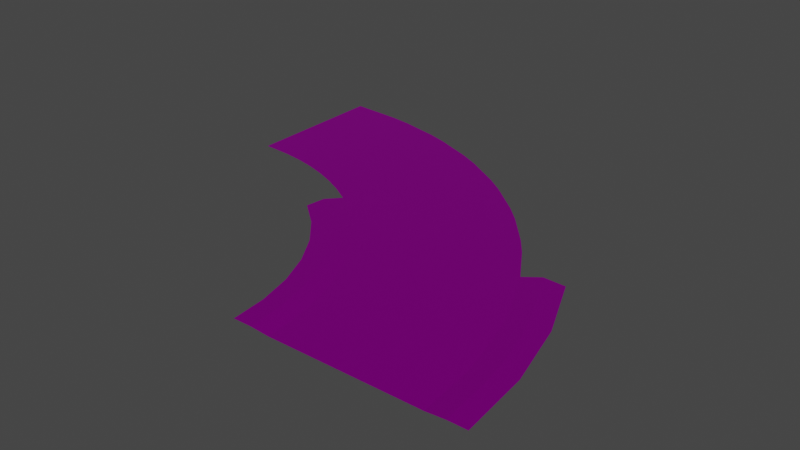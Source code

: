 # Source: untitled1.blend  (saved by Blender 2.82.7; exported with 4.5.12 LTS)
import bpy
from mathutils import Matrix  # noqa: F401  (used for matrix-valued properties, if any)

bpy.ops.wm.read_factory_settings(use_empty=True)
scene = bpy.context.scene
scene.name = 'Scene'

# ---- collections
col_collection = bpy.data.collections.new('Collection'); scene.collection.children.link(col_collection)

# ---- images (referenced by path relative to the original .blend; pixels are not part of the script)
import os
ASSET_DIR = os.environ.get("B2B_ASSET_DIR", "")  # directory of the original .blend (textures are referenced by path, not embedded)
HERE = os.path.dirname(os.path.abspath(__file__))  # packed textures are extracted next to this script under _unpacked/

def load_image(name, relpath, width, height, colorspace="sRGB"):
    """Load a texture the original file referenced (path relative to the .blend, or extracted next to this script)."""
    p = next((c for c in (os.path.join(HERE, relpath), os.path.join(ASSET_DIR, relpath)) if relpath and os.path.exists(c)), "")
    if p:
        img = bpy.data.images.load(p, check_existing=True)
        img.name = name
    else:  # same state as the original file: an image datablock whose file is absent (Cycles renders it pink)
        img = bpy.data.images.new(name, width, height)
        img.source = "FILE"
        img.filepath = "//" + (relpath or name)
    img.colorspace_settings.name = colorspace
    return img
img_track_corner_90d_type_01_30x30m_free_obs__2__trek_material_free = load_image('Track_Corner_90d_type_01_30x30m_free_obs (2)_Trek_Material_free', 'Track_Texture_free.png', 1024, 1024, 'sRGB')

# ---- materials (node trees are filled in below, after node groups)
mat_track_corner_90d_type_01_30x30m_free_obs__2__trek_material_free = bpy.data.materials.new('Track_Corner_90d_type_01_30x30m_free_obs (2)_Trek_Material_free')
mat_track_corner_90d_type_01_30x30m_free_obs__2__trek_material_free.use_transparent_shadow = False
mat_track_corner_90d_type_01_30x30m_free_obs__2__trek_material_free.diffuse_color = (1.0, 1.0, 1.0, 1.0)
mat_track_corner_90d_type_01_30x30m_free_obs__2__trek_material_free.roughness = 0.5528
mat_track_corner_90d_type_01_30x30m_free_obs__2__trek_material_free.specular_intensity = 1.0
mat_track_corner_90d_type_01_30x30m_free_obs__2__trek_material_free.metallic = 1.0

# ---- material node trees
mat_track_corner_90d_type_01_30x30m_free_obs__2__trek_material_free.use_nodes = True; mat_track_corner_90d_type_01_30x30m_free_obs__2__trek_material_free.node_tree.nodes.clear()
_N = mat_track_corner_90d_type_01_30x30m_free_obs__2__trek_material_free.node_tree.nodes; _L = mat_track_corner_90d_type_01_30x30m_free_obs__2__trek_material_free.node_tree.links
n0 = _N.new('ShaderNodeOutputMaterial'); n0.name = 'Material Output'; n0.location = (300, 300)
n1 = _N.new('ShaderNodeBsdfPrincipled'); n1.name = 'Principled BSDF'; n1.location = (10, 300)
n1.distribution = 'GGX'
n1.subsurface_method = 'BURLEY'
n1.inputs[1].default_value = 1.0
n1.inputs[2].default_value = 0.5528
n1.inputs[3].default_value = 1.45
n1.inputs[13].default_value = 1.0
n1.inputs[27].default_value = (0.0, 0.0, 0.0, 1.0)
n1.inputs[28].default_value = 1.0
n2 = _N.new('ShaderNodeNormalMap'); n2.name = 'Normal Map'; n2.location = (-300, -300)
n2.label = 'Normal/Map'
n3 = _N.new('ShaderNodeTexImage'); n3.name = 'Image Texture'; n3.location = (-300, 600)
n3.image = img_track_corner_90d_type_01_30x30m_free_obs__2__trek_material_free
_L.new(n1.outputs[0], n0.inputs[0])
_L.new(n2.outputs[0], n1.inputs[5])
_L.new(n3.outputs[0], n1.inputs[0])
n0.is_active_output = True

# ---- world
world_world = bpy.data.worlds.new('World'); scene.world = world_world
world_world.use_nodes = True; world_world.node_tree.nodes.clear()
_N = world_world.node_tree.nodes; _L = world_world.node_tree.links
n0 = _N.new('ShaderNodeOutputWorld'); n0.name = 'World Output'; n0.location = (300, 300)
n1 = _N.new('ShaderNodeBackground'); n1.name = 'Background'; n1.location = (10, 300)
n1.inputs[0].default_value = (0.05088, 0.05088, 0.05088, 1.0)
_L.new(n1.outputs[0], n0.inputs[0])
n0.is_active_output = True
world_world.color = (0.05088, 0.05088, 0.05088)
world_world.use_sun_shadow = False
world_world.sun_shadow_jitter_overblur = 0.0

# ---- meshes
me_mesh = bpy.data.meshes.new('Mesh')
me_mesh.from_pydata([(4.788, 0.1, -2.092), (5.816, 0.1, -1.344), (5.123, 0.0, -0.3076), (4.016, 0.0, -1.112), (-1.426, 0.1, -14.82), (-1.376, 0.1, -14.19), (-2.622, 0.0, -14.14), (-2.676, 0.0, -14.82), (12.77, 0.0, 2.514), (11.42, 0.0, 2.3), (0.6783, 0.1, -6.903), (-0.4098, 0.0, -6.294), (-1.031, 0.0, -7.514), (0.1013, 0.1, -8.036), (14.14, 0.0, 2.622), (12.77, 0.0, 2.514), (0.1013, 0.1, -8.036), (-1.031, 0.0, -7.514), (-1.557, 0.0, -8.782), (-0.3866, 0.1, -9.214), (6.294, 0.0, 0.4098), (5.123, 0.0, -0.3076), (5.816, 0.1, -1.344), (1.345, 0.1, -5.816), (2.092, 0.1, -4.788), (1.112, 0.0, -4.016), (0.3076, 0.0, -5.123), (0.6783, 0.1, -6.903), (1.345, 0.1, -5.816), (0.3076, 0.0, -5.123), (-0.4098, 0.0, -6.294), (-0.7794, 0.1, -10.42), (-0.3866, 0.1, -9.214), (-1.557, 0.0, -8.782), (-1.98, 0.0, -10.08), (12.06, 0.0, 2.658), (14.82, 0.0, 2.876), (14.82, 0.0, 3.076), (12.02, 0.0, 2.856), (9.355, 0.0, 2.01), (9.293, 0.0, 2.2), (6.698, 0.0, 1.125), (6.788, 0.0, 0.9467), (4.303, 0.0, -0.3427), (4.42, 0.0, -0.5045), (2.308, 0.0, -2.308), (2.167, 0.0, -2.167), (0.3427, 0.0, -4.303), (0.5045, 0.0, -4.42), (-1.125, 0.0, -6.698), (-0.9467, 0.0, -6.788), (-2.2, 0.0, -9.293), (-2.01, 0.0, -9.355), (-2.856, 0.0, -12.02), (-2.658, 0.0, -12.06), (-3.076, 0.0, -14.82), (-2.876, 0.0, -14.82), (12.02, 0.0, 2.856), (14.82, 0.0, 3.076), (14.82, 0.0, 12.28), (10.58, 0.0, 11.94), (9.293, 0.0, 2.2), (6.45, 0.0, 10.95), (2.521, 0.0, 9.322), (6.698, 0.0, 1.125), (4.303, 0.0, -0.3427), (-1.105, 0.0, 7.1), (2.167, 0.0, -2.167), (-4.338, 0.0, 4.338), (0.3427, 0.0, -4.303), (-7.1, 0.0, 1.105), (-1.125, 0.0, -6.698), (-9.322, 0.0, -2.521), (-2.2, 0.0, -9.293), (-10.95, 0.0, -6.45), (-11.94, 0.0, -10.58), (-2.856, 0.0, -12.02), (-12.28, 0.0, -14.82), (-3.076, 0.0, -14.82), (10.58, 0.0, 11.94), (14.82, 0.0, 12.28), (14.82, 0.0, 12.48), (10.55, 0.0, 12.14), (6.45, 0.0, 10.95), (6.388, 0.0, 11.14), (2.521, 0.0, 9.322), (2.43, 0.0, 9.5), (-1.222, 0.0, 7.262), (-1.105, 0.0, 7.1), (-4.48, 0.0, 4.48), (-4.338, 0.0, 4.338), (-7.262, 0.0, 1.222), (-7.1, 0.0, 1.105), (-9.322, 0.0, -2.521), (-9.5, 0.0, -2.43), (-11.14, 0.0, -6.388), (-10.95, 0.0, -6.45), (-12.14, 0.0, -10.55), (-11.94, 0.0, -10.58), (-12.48, 0.0, -14.82), (-12.28, 0.0, -14.82), (-1.887, 0.0, 6.957), (-2.981, 0.0, 6.023), (-9.954, 0.0, -3.004), (-11.08, 0.1, -2.467), (-11.66, 0.1, -3.856), (-10.5, 0.0, -4.333), (-12.17, 0.0, -9.823), (-13.4, 0.1, -9.595), (-13.63, 0.1, -11.08), (-12.39, 0.0, -11.24), (9.823, 0.0, 12.17), (8.424, 0.0, 11.83), (-12.39, 0.0, -11.24), (-13.63, 0.1, -11.08), (-13.75, 0.1, -12.58), (-12.51, 0.0, -12.67), (-12.68, 0.0, -14.82), (-12.62, 0.0, -14.11), (-13.87, 0.1, -14.07), (-13.93, 0.1, -14.82), (2.92, 0.1, -3.818), (2.004, 0.0, -2.972), (1.112, 0.0, -4.016), (2.092, 0.1, -4.788), (3.818, 0.1, -2.92), (4.788, 0.1, -2.092), (4.016, 0.0, -1.112), (2.972, 0.0, -2.004), (7.514, 0.0, 1.031), (6.294, 0.0, 0.4098), (8.782, 0.0, 1.557), (7.514, 0.0, 1.031), (-0.7794, 0.1, -10.42), (-1.98, 0.0, -10.08), (-2.3, 0.0, -11.42), (-1.077, 0.1, -11.66), (14.82, 0.0, 2.676), (14.14, 0.0, 2.622), (11.42, 0.0, 2.3), (10.08, 0.0, 1.98), (-1.376, 0.1, -14.19), (-1.276, 0.1, -12.92), (-2.514, 0.0, -12.77), (-2.622, 0.0, -14.14), (2.92, 0.1, -3.818), (3.818, 0.1, -2.92), (2.972, 0.0, -2.004), (2.004, 0.0, -2.972), (10.08, 0.0, 1.98), (8.782, 0.0, 1.557), (-12.62, 0.0, -14.11), (-12.51, 0.0, -12.67), (-13.75, 0.1, -12.58), (-13.87, 0.1, -14.07), (-11.5, 0.0, -7.025), (-12.69, 0.1, -6.671), (-13.05, 0.1, -8.133), (-11.83, 0.0, -8.424), (7.025, 0.0, 11.5), (8.424, 0.0, 11.83), (14.11, 0.0, 12.62), (12.67, 0.0, 12.51), (-12.17, 0.0, -9.823), (-11.83, 0.0, -8.424), (-13.05, 0.1, -8.133), (-13.4, 0.1, -9.595), (-11.05, 0.0, -5.662), (-10.5, 0.0, -4.333), (-11.66, 0.1, -3.856), (-12.23, 0.1, -5.245), (14.82, 0.0, 12.68), (14.11, 0.0, 12.62), (11.24, 0.0, 12.39), (12.67, 0.0, 12.51), (5.662, 0.0, 11.05), (4.333, 0.0, 10.5), (-7.8, 0.0, 0.7268), (-8.551, 0.0, -0.4997), (-1.276, 0.1, -12.92), (-1.077, 0.1, -11.66), (-2.3, 0.0, -11.42), (-2.514, 0.0, -12.77), (-9.303, 0.0, -1.726), (-8.551, 0.0, -0.4997), (-10.4, 0.1, -1.131), (-12.69, 0.1, -6.671), (-11.5, 0.0, -7.025), (-11.05, 0.0, -5.662), (-12.23, 0.1, -5.245), (9.823, 0.0, 12.17), (11.24, 0.0, 12.39), (1.726, 0.0, 9.303), (3.004, 0.0, 9.954), (1.726, 0.0, 9.303), (0.4997, 0.0, 8.551), (3.004, 0.0, 9.954), (4.333, 0.0, 10.5), (-0.7268, 0.0, 7.8), (0.4997, 0.0, 8.551), (-1.887, 0.0, 6.957), (-0.7268, 0.0, 7.8), (-4.074, 0.0, 5.088), (-5.088, 0.0, 4.074), (-4.074, 0.0, 5.088), (-2.981, 0.0, 6.023), (-5.088, 0.0, 4.074), (-6.023, 0.0, 2.981), (-7.8, 0.0, 0.7268), (-6.957, 0.0, 1.887), (-6.957, 0.0, 1.887), (-6.023, 0.0, 2.981), (-9.954, 0.0, -3.004), (-9.303, 0.0, -1.726), (-10.4, 0.1, -1.131), (-11.08, 0.1, -2.467), (5.662, 0.0, 11.05), (7.025, 0.0, 11.5), (6.007, 0.1, -2.689), (5.816, 0.1, -1.344), (4.788, 0.1, -2.092), (4.218, 0.1, -4.218), (3.818, 0.1, -2.92), (2.92, 0.1, -3.818), (2.689, 0.1, -6.007), (2.092, 0.1, -4.788), (1.345, 0.1, -5.816), (1.459, 0.1, -8.014), (0.6783, 0.1, -6.903), (0.1013, 0.1, -8.036), (0.5583, 0.1, -10.19), (-0.3866, 0.1, -9.214), (-0.7794, 0.1, -10.42), (-1.077, 0.1, -11.66), (0.00878, 0.1, -12.48), (-1.276, 0.1, -12.92), (-0.1759, 0.1, -14.82), (-1.376, 0.1, -14.19), (-1.426, 0.1, -14.82), (14.82, 0.0, 2.876), (14.14, 0.0, 2.622), (14.82, 0.0, 2.676), (12.77, 0.0, 2.514), (12.06, 0.0, 2.658), (11.42, 0.0, 2.3), (10.08, 0.0, 1.98), (9.355, 0.0, 2.01), (8.782, 0.0, 1.557), (7.514, 0.0, 1.031), (6.788, 0.0, 0.9467), (6.294, 0.0, 0.4098), (4.42, 0.0, -0.5045), (5.123, 0.0, -0.3076), (4.016, 0.0, -1.112), (2.308, 0.0, -2.308), (2.972, 0.0, -2.004), (2.004, 0.0, -2.972), (1.112, 0.0, -4.016), (0.5045, 0.0, -4.42), (0.3076, 0.0, -5.123), (-0.9467, 0.0, -6.788), (-0.4098, 0.0, -6.294), (-1.031, 0.0, -7.514), (-1.557, 0.0, -8.782), (-2.01, 0.0, -9.355), (-1.98, 0.0, -10.08), (-2.658, 0.0, -12.06), (-2.3, 0.0, -11.42), (-2.514, 0.0, -12.77), (-2.622, 0.0, -14.14), (-2.876, 0.0, -14.82), (-2.676, 0.0, -14.82), (-12.48, 0.0, -14.82), (-12.62, 0.0, -14.11), (-12.68, 0.0, -14.82), (-12.51, 0.0, -12.67), (-12.14, 0.0, -10.55), (-12.39, 0.0, -11.24), (-12.17, 0.0, -9.823), (-11.83, 0.0, -8.424), (-11.14, 0.0, -6.388), (-11.5, 0.0, -7.025), (-11.05, 0.0, -5.662), (-10.5, 0.0, -4.333), (-9.5, 0.0, -2.43), (-9.954, 0.0, -3.004), (-9.303, 0.0, -1.726), (-8.551, 0.0, -0.4997), (-7.262, 0.0, 1.222), (-7.8, 0.0, 0.7268), (-6.957, 0.0, 1.887), (-6.023, 0.0, 2.981), (-4.48, 0.0, 4.48), (-5.088, 0.0, 4.074), (-4.074, 0.0, 5.088), (-2.981, 0.0, 6.023), (-1.222, 0.0, 7.262), (-1.887, 0.0, 6.957), (-0.7268, 0.0, 7.8), (0.4997, 0.0, 8.551), (2.43, 0.0, 9.5), (1.726, 0.0, 9.303), (3.004, 0.0, 9.954), (4.333, 0.0, 10.5), (6.388, 0.0, 11.14), (5.662, 0.0, 11.05), (7.025, 0.0, 11.5), (8.424, 0.0, 11.83), (10.55, 0.0, 12.14), (9.823, 0.0, 12.17), (11.24, 0.0, 12.39), (12.67, 0.0, 12.51), (14.82, 0.0, 12.48), (14.11, 0.0, 12.62), (14.82, 0.0, 12.68), (-13.87, 0.1, -14.07), (-15.18, 0.1, -14.82), (-13.93, 0.1, -14.82), (-13.75, 0.1, -12.58), (-14.81, 0.1, -10.13), (-13.63, 0.1, -11.08), (-13.4, 0.1, -9.595), (-13.05, 0.1, -8.133), (-13.71, 0.1, -5.554), (-12.69, 0.1, -6.671), (-12.23, 0.1, -5.245), (-11.66, 0.1, -3.856), (-11.91, 0.1, -1.204), (-11.08, 0.1, -2.467), (-10.4, 0.1, -1.131)], [(8, 9), (14, 15), (20, 21), (21, 22), (101, 102), (111, 112), (129, 130), (131, 132), (137, 138), (139, 140), (149, 150), (159, 160), (161, 162), (171, 172), (173, 174), (175, 176), (177, 178), (183, 184), (183, 185), (190, 191), (192, 193), (194, 195), (196, 197), (198, 199), (200, 201), (202, 203), (204, 205), (206, 207), (208, 209), (210, 211), (216, 217)], [(0, 2, 1), (0, 3, 2), (4, 6, 5), (4, 7, 6), (10, 12, 11), (10, 13, 12), (16, 18, 17), (16, 19, 18), (23, 25, 24), (23, 26, 25), (27, 29, 28), (27, 30, 29), (31, 33, 32), (31, 34, 33), (35, 37, 36), (35, 38, 37), (39, 38, 35), (39, 40, 38), (39, 41, 40), (39, 42, 41), (42, 43, 41), (42, 44, 43), (45, 43, 44), (45, 46, 43), (45, 47, 46), (45, 48, 47), (48, 49, 47), (48, 50, 49), (50, 51, 49), (50, 52, 51), (52, 53, 51), (52, 54, 53), (54, 55, 53), (54, 56, 55), (57, 59, 58), (57, 60, 59), (61, 60, 57), (61, 62, 60), (61, 63, 62), (61, 64, 63), (65, 63, 64), (65, 66, 63), (67, 66, 65), (67, 68, 66), (69, 68, 67), (69, 70, 68), (71, 70, 69), (71, 72, 70), (73, 72, 71), (73, 74, 72), (73, 75, 74), (73, 76, 75), (76, 77, 75), (76, 78, 77), (79, 81, 80), (79, 82, 81), (83, 82, 79), (83, 84, 82), (85, 84, 83), (85, 86, 84), (85, 87, 86), (85, 88, 87), (88, 89, 87), (88, 90, 89), (90, 91, 89), (90, 92, 91), (93, 91, 92), (93, 94, 91), (93, 95, 94), (93, 96, 95), (96, 97, 95), (96, 98, 97), (98, 99, 97), (98, 100, 99), (103, 105, 104), (103, 106, 105), (107, 109, 108), (107, 110, 109), (113, 115, 114), (113, 116, 115), (117, 119, 118), (117, 120, 119), (121, 123, 122), (121, 124, 123), (125, 127, 126), (125, 128, 127), (133, 135, 134), (133, 136, 135), (141, 143, 142), (141, 144, 143), (145, 147, 146), (145, 148, 147), (151, 153, 152), (151, 154, 153), (155, 157, 156), (155, 158, 157), (163, 165, 164), (163, 166, 165), (167, 169, 168), (167, 170, 169), (179, 181, 180), (179, 182, 181), (186, 188, 187), (186, 189, 188), (212, 214, 213), (212, 215, 214), (219, 218, 220), (221, 220, 218), (221, 222, 220), (222, 221, 223), (224, 223, 221), (224, 225, 223), (225, 224, 226), (227, 226, 224), (227, 228, 226), (228, 227, 229), (230, 229, 227), (230, 231, 229), (231, 230, 232), (230, 233, 232), (230, 234, 233), (233, 234, 235), (235, 234, 236), (236, 237, 235), (236, 238, 237), (239, 241, 240), (240, 242, 239), (242, 243, 239), (242, 244, 243), (245, 243, 244), (245, 246, 243), (245, 247, 246), (248, 246, 247), (248, 249, 246), (248, 250, 249), (250, 251, 249), (250, 252, 251), (252, 253, 251), (253, 254, 251), (253, 255, 254), (255, 256, 254), (257, 254, 256), (257, 258, 254), (257, 259, 258), (259, 260, 258), (259, 261, 260), (261, 262, 260), (263, 260, 262), (263, 264, 260), (263, 265, 264), (265, 266, 264), (265, 267, 266), (267, 268, 266), (266, 268, 269), (269, 270, 266), (269, 271, 270), (272, 274, 273), (272, 273, 275), (276, 272, 275), (277, 276, 275), (278, 276, 277), (276, 278, 279), (280, 276, 279), (281, 280, 279), (280, 281, 282), (280, 282, 283), (284, 280, 283), (285, 284, 283), (284, 285, 286), (284, 286, 287), (288, 284, 287), (289, 288, 287), (288, 289, 290), (288, 290, 291), (292, 288, 291), (293, 292, 291), (292, 293, 294), (292, 294, 295), (296, 292, 295), (297, 296, 295), (296, 297, 298), (296, 298, 299), (300, 296, 299), (301, 300, 299), (300, 301, 302), (300, 302, 303), (304, 300, 303), (305, 304, 303), (304, 305, 306), (304, 306, 307), (308, 304, 307), (309, 308, 307), (308, 309, 310), (308, 310, 311), (312, 308, 311), (311, 313, 312), (314, 312, 313), (315, 317, 316), (318, 315, 316), (319, 318, 316), (319, 320, 318), (321, 320, 319), (322, 321, 319), (322, 319, 323), (323, 324, 322), (323, 325, 324), (326, 325, 323), (326, 323, 327), (327, 328, 326), (327, 329, 328)])
me_mesh.polygons.foreach_set('use_smooth', [True] * 210)
_uv = me_mesh.uv_layers.new(name='map1')
_uv.uv.foreach_set('vector', [0.191, 0.9297, 0.191, 0.9297, 0.191, 0.9297, 0.191, 0.9297, 0.191, 0.9297, 0.191, 0.9297, 0.191, 0.9297, 0.191, 0.9297, 0.191, 0.9297, 0.191, 0.9297, 0.191, 0.9297, 0.191, 0.9297, 0.191, 0.9297, 0.191, 0.9297, 0.191, 0.9297, 0.191, 0.9297, 0.191, 0.9297, 0.191, 0.9297, 0.6837, 0.4388, 0.6837, 0.4388, 0.6837, 0.4388, 0.6837, 0.4388, 0.6837, 0.4388, 0.6837, 0.4388, 0.191, 0.9297, 0.191, 0.9297, 0.191, 0.9297, 0.191, 0.9297, 0.191, 0.9297, 0.191, 0.9297, 0.6837, 0.4388, 0.6837, 0.4388, 0.6837, 0.4388, 0.6837, 0.4388, 0.6837, 0.4388, 0.6837, 0.4388, 0.191, 0.9297, 0.191, 0.9297, 0.191, 0.9297, 0.191, 0.9297, 0.191, 0.9297, 0.191, 0.9297, 0.191, 0.9297, 0.191, 0.9297, 0.191, 0.9297, 0.191, 0.9297, 0.191, 0.9297, 0.191, 0.9297, 0.191, 0.9297, 0.191, 0.9297, 0.191, 0.9297, 0.191, 0.9297, 0.191, 0.9297, 0.191, 0.9297, 0.191, 0.9297, 0.191, 0.9297, 0.191, 0.9297, 0.191, 0.9297, 0.191, 0.9297, 0.191, 0.9297, 0.191, 0.9297, 0.191, 0.9297, 0.191, 0.9297, 0.191, 0.9297, 0.191, 0.9297, 0.191, 0.9297, 0.191, 0.9297, 0.191, 0.9297, 0.191, 0.9297, 0.191, 0.9297, 0.191, 0.9297, 0.191, 0.9297, 0.191, 0.9297, 0.191, 0.9297, 0.191, 0.9297, 0.191, 0.9297, 0.191, 0.9297, 0.191, 0.9297, 0.191, 0.9297, 0.191, 0.9297, 0.191, 0.9297, 0.191, 0.9297, 0.191, 0.9297, 0.191, 0.9297, 0.191, 0.9297, 0.191, 0.9297, 0.191, 0.9297, 0.191, 0.9297, 0.191, 0.9297, 0.191, 0.9297, 0.191, 0.9297, 0.191, 0.9297, 0.191, 0.9297, 0.191, 0.9297, 0.191, 0.9297, 0.191, 0.9297, 0.191, 0.9297, 0.191, 0.9297, 0.191, 0.9297, 0.191, 0.9297, 0.191, 0.9297, 0.191, 0.9297, 0.815, 0.9351, 0.815, 0.9351, 0.815, 0.9351, 0.815, 0.9351, 0.815, 0.9351, 0.815, 0.9351, 0.815, 0.9351, 0.815, 0.9351, 0.815, 0.9351, 0.815, 0.9351, 0.815, 0.9351, 0.815, 0.9351, 0.815, 0.9351, 0.815, 0.9351, 0.815, 0.9351, 0.815, 0.9351, 0.815, 0.9351, 0.815, 0.9351, 0.815, 0.9351, 0.815, 0.9351, 0.815, 0.9351, 0.815, 0.9351, 0.815, 0.9351, 0.815, 0.9351, 0.815, 0.9351, 0.815, 0.9351, 0.815, 0.9351, 0.815, 0.9351, 0.815, 0.9351, 0.815, 0.9351, 0.815, 0.9351, 0.815, 0.9351, 0.815, 0.9351, 0.815, 0.9351, 0.815, 0.9351, 0.815, 0.9351, 0.815, 0.9351, 0.815, 0.9351, 0.815, 0.9351, 0.815, 0.9351, 0.815, 0.9351, 0.815, 0.9351, 0.815, 0.9351, 0.815, 0.9351, 0.815, 0.9351, 0.815, 0.9351, 0.815, 0.9351, 0.815, 0.9351, 0.815, 0.9351, 0.815, 0.9351, 0.815, 0.9351, 0.815, 0.9351, 0.815, 0.9351, 0.815, 0.9351, 0.815, 0.9351, 0.815, 0.9351, 0.815, 0.9351, 0.815, 0.9351, 0.815, 0.9351, 0.815, 0.9351, 0.191, 0.9297, 0.191, 0.9297, 0.191, 0.9297, 0.191, 0.9297, 0.191, 0.9297, 0.191, 0.9297, 0.191, 0.9297, 0.191, 0.9297, 0.191, 0.9297, 0.191, 0.9297, 0.191, 0.9297, 0.191, 0.9297, 0.191, 0.9297, 0.191, 0.9297, 0.191, 0.9297, 0.191, 0.9297, 0.191, 0.9297, 0.191, 0.9297, 0.191, 0.9297, 0.191, 0.9297, 0.191, 0.9297, 0.191, 0.9297, 0.191, 0.9297, 0.191, 0.9297, 0.191, 0.9297, 0.191, 0.9297, 0.191, 0.9297, 0.191, 0.9297, 0.191, 0.9297, 0.191, 0.9297, 0.191, 0.9297, 0.191, 0.9297, 0.191, 0.9297, 0.191, 0.9297, 0.191, 0.9297, 0.191, 0.9297, 0.191, 0.9297, 0.191, 0.9297, 0.191, 0.9297, 0.191, 0.9297, 0.191, 0.9297, 0.191, 0.9297, 0.191, 0.9297, 0.191, 0.9297, 0.191, 0.9297, 0.191, 0.9297, 0.191, 0.9297, 0.191, 0.9297, 0.191, 0.9297, 0.191, 0.9297, 0.191, 0.9297, 0.191, 0.9297, 0.191, 0.9297, 0.191, 0.9297, 0.191, 0.9297, 0.191, 0.9297, 0.191, 0.9297, 0.191, 0.9297, 0.191, 0.9297, 0.191, 0.9297, 0.191, 0.9297, 0.191, 0.9297, 0.191, 0.9297, 0.191, 0.9297, 0.191, 0.9297, 0.191, 0.9297, 0.6837, 0.4388, 0.6837, 0.4388, 0.6837, 0.4388, 0.6837, 0.4388, 0.6837, 0.4388, 0.6837, 0.4388, 0.191, 0.9297, 0.191, 0.9297, 0.191, 0.9297, 0.191, 0.9297, 0.191, 0.9297, 0.191, 0.9297, 0.191, 0.9297, 0.191, 0.9297, 0.191, 0.9297, 0.191, 0.9297, 0.191, 0.9297, 0.191, 0.9297, 0.6837, 0.4388, 0.6837, 0.4388, 0.6837, 0.4388, 0.6837, 0.4388, 0.6837, 0.4388, 0.6837, 0.4388, 0.6837, 0.4388, 0.6837, 0.4388, 0.6837, 0.4388, 0.6837, 0.4388, 0.6837, 0.4388, 0.6837, 0.4388, 0.6837, 0.4388, 0.6837, 0.4388, 0.6837, 0.4388, 0.6837, 0.4388, 0.6837, 0.4388, 0.6837, 0.4388, 0.6837, 0.4388, 0.6837, 0.4388, 0.6837, 0.4388, 0.6837, 0.4388, 0.6837, 0.4388, 0.6837, 0.4388, 0.191, 0.9297, 0.191, 0.9297, 0.191, 0.9297, 0.191, 0.9297, 0.191, 0.9297, 0.191, 0.9297, 0.6837, 0.4388, 0.6837, 0.4388, 0.6837, 0.4388, 0.6837, 0.4388, 0.6837, 0.4388, 0.6837, 0.4388, 0.6837, 0.4388, 0.6837, 0.4388, 0.6837, 0.4388, 0.6837, 0.4388, 0.6837, 0.4388, 0.6837, 0.4388, 0.191, 0.9297, 0.191, 0.9297, 0.191, 0.9297, 0.191, 0.9297, 0.191, 0.9297, 0.191, 0.9297, 0.6837, 0.4388, 0.6837, 0.4388, 0.6837, 0.4388, 0.6837, 0.4388, 0.6837, 0.4388, 0.6837, 0.4388, 0.191, 0.9297, 0.191, 0.9297, 0.191, 0.9297, 0.191, 0.9297, 0.191, 0.9297, 0.191, 0.9297, 0.191, 0.9297, 0.191, 0.9297, 0.191, 0.9297, 0.191, 0.9297, 0.191, 0.9297, 0.191, 0.9297, 0.6837, 0.4388, 0.6837, 0.4388, 0.6837, 0.4388, 0.6837, 0.4388, 0.6837, 0.4388, 0.6837, 0.4388, 0.938, 0.6919, 0.938, 0.6919, 0.938, 0.6919, 0.938, 0.6919, 0.938, 0.6919, 0.938, 0.6919, 0.938, 0.6919, 0.938, 0.6919, 0.938, 0.6919, 0.938, 0.6919, 0.938, 0.6919, 0.938, 0.6919, 0.938, 0.6919, 0.938, 0.6919, 0.938, 0.6919, 0.938, 0.6919, 0.938, 0.6919, 0.938, 0.6919, 0.938, 0.6919, 0.938, 0.6919, 0.938, 0.6919, 0.938, 0.6919, 0.938, 0.6919, 0.938, 0.6919, 0.938, 0.6919, 0.938, 0.6919, 0.938, 0.6919, 0.938, 0.6919, 0.938, 0.6919, 0.938, 0.6919, 0.938, 0.6919, 0.938, 0.6919, 0.938, 0.6919, 0.938, 0.6919, 0.938, 0.6919, 0.938, 0.6919, 0.938, 0.6919, 0.938, 0.6919, 0.938, 0.6919, 0.938, 0.6919, 0.938, 0.6919, 0.938, 0.6919, 0.938, 0.6919, 0.938, 0.6919, 0.938, 0.6919, 0.938, 0.6919, 0.938, 0.6919, 0.938, 0.6919, 0.938, 0.6919, 0.938, 0.6919, 0.938, 0.6919, 0.938, 0.6919, 0.938, 0.6919, 0.938, 0.6919, 0.938, 0.6919, 0.938, 0.6919, 0.938, 0.6919, 0.815, 0.9351, 0.815, 0.9351, 0.815, 0.9351, 0.815, 0.9351, 0.815, 0.9351, 0.815, 0.9351, 0.815, 0.9351, 0.815, 0.9351, 0.815, 0.9351, 0.815, 0.9351, 0.815, 0.9351, 0.815, 0.9351, 0.815, 0.9351, 0.815, 0.9351, 0.815, 0.9351, 0.815, 0.9351, 0.815, 0.9351, 0.815, 0.9351, 0.815, 0.9351, 0.815, 0.9351, 0.815, 0.9351, 0.815, 0.9351, 0.815, 0.9351, 0.815, 0.9351, 0.815, 0.9351, 0.815, 0.9351, 0.815, 0.9351, 0.815, 0.9351, 0.815, 0.9351, 0.815, 0.9351, 0.815, 0.9351, 0.815, 0.9351, 0.815, 0.9351, 0.815, 0.9351, 0.815, 0.9351, 0.815, 0.9351, 0.815, 0.9351, 0.815, 0.9351, 0.815, 0.9351, 0.815, 0.9351, 0.815, 0.9351, 0.815, 0.9351, 0.815, 0.9351, 0.815, 0.9351, 0.815, 0.9351, 0.815, 0.9351, 0.815, 0.9351, 0.815, 0.9351, 0.815, 0.9351, 0.815, 0.9351, 0.815, 0.9351, 0.815, 0.9351, 0.815, 0.9351, 0.815, 0.9351, 0.815, 0.9351, 0.815, 0.9351, 0.815, 0.9351, 0.815, 0.9351, 0.815, 0.9351, 0.815, 0.9351, 0.815, 0.9351, 0.815, 0.9351, 0.815, 0.9351, 0.815, 0.9351, 0.815, 0.9351, 0.815, 0.9351, 0.815, 0.9351, 0.815, 0.9351, 0.815, 0.9351, 0.815, 0.9351, 0.815, 0.9351, 0.815, 0.9351, 0.815, 0.9351, 0.815, 0.9351, 0.815, 0.9351, 0.815, 0.9351, 0.815, 0.9351, 0.815, 0.9351, 0.815, 0.9351, 0.815, 0.9351, 0.815, 0.9351, 0.815, 0.9351, 0.815, 0.9351, 0.815, 0.9351, 0.815, 0.9351, 0.815, 0.9351, 0.815, 0.9351, 0.815, 0.9351, 0.815, 0.9351, 0.815, 0.9351, 0.815, 0.9351, 0.815, 0.9351, 0.815, 0.9351, 0.815, 0.9351, 0.815, 0.9351, 0.815, 0.9351, 0.815, 0.9351, 0.815, 0.9351, 0.815, 0.9351, 0.815, 0.9351, 0.815, 0.9351, 0.815, 0.9351, 0.815, 0.9351, 0.815, 0.9351, 0.815, 0.9351, 0.815, 0.9351, 0.815, 0.9351, 0.815, 0.9351, 0.815, 0.9351, 0.815, 0.9351, 0.815, 0.9351, 0.815, 0.9351, 0.815, 0.9351, 0.815, 0.9351, 0.815, 0.9351, 0.815, 0.9351, 0.815, 0.9351, 0.815, 0.9351, 0.815, 0.9351, 0.815, 0.9351, 0.815, 0.9351, 0.815, 0.9351, 0.815, 0.9351, 0.815, 0.9351, 0.815, 0.9351, 0.815, 0.9351, 0.815, 0.9351, 0.815, 0.9351, 0.815, 0.9351, 0.815, 0.9351, 0.815, 0.9351, 0.815, 0.9351, 0.815, 0.9351, 0.815, 0.9351, 0.815, 0.9351, 0.815, 0.9351, 0.815, 0.9351, 0.815, 0.9351, 0.815, 0.9351, 0.815, 0.9351, 0.815, 0.9351, 0.815, 0.9351, 0.815, 0.9351, 0.815, 0.9351, 0.815, 0.9351, 0.815, 0.9351, 0.815, 0.9351, 0.815, 0.9351, 0.815, 0.9351, 0.815, 0.9351, 0.815, 0.9351, 0.815, 0.9351, 0.815, 0.9351, 0.815, 0.9351, 0.815, 0.9351, 0.815, 0.9351, 0.815, 0.9351, 0.815, 0.9351, 0.815, 0.9351, 0.815, 0.9351, 0.815, 0.9351, 0.815, 0.9351, 0.815, 0.9351, 0.815, 0.9351, 0.815, 0.9351, 0.815, 0.9351, 0.815, 0.9351, 0.815, 0.9351, 0.815, 0.9351, 0.815, 0.9351, 0.815, 0.9351, 0.815, 0.9351, 0.815, 0.9351, 0.815, 0.9351, 0.815, 0.9351, 0.815, 0.9351, 0.815, 0.9351, 0.815, 0.9351, 0.815, 0.9351, 0.815, 0.9351, 0.815, 0.9351, 0.815, 0.9351, 0.815, 0.9351, 0.815, 0.9351, 0.815, 0.9351, 0.815, 0.9351, 0.815, 0.9351, 0.815, 0.9351, 0.815, 0.9351, 0.815, 0.9351, 0.815, 0.9351, 0.815, 0.9351, 0.815, 0.9351, 0.815, 0.9351, 0.815, 0.9351, 0.815, 0.9351, 0.815, 0.9351, 0.815, 0.9351, 0.815, 0.9351, 0.815, 0.9351, 0.815, 0.9351, 0.815, 0.9351, 0.815, 0.9351, 0.815, 0.9351, 0.815, 0.9351, 0.815, 0.9351, 0.815, 0.9351, 0.815, 0.9351, 0.815, 0.9351, 0.815, 0.9351, 0.815, 0.9351, 0.815, 0.9351, 0.815, 0.9351, 0.815, 0.9351, 0.815, 0.9351, 0.815, 0.9351, 0.938, 0.6919, 0.938, 0.6919, 0.938, 0.6919, 0.938, 0.6919, 0.938, 0.6919, 0.938, 0.6919, 0.938, 0.6919, 0.938, 0.6919, 0.938, 0.6919, 0.938, 0.6919, 0.938, 0.6919, 0.938, 0.6919, 0.938, 0.6919, 0.938, 0.6919, 0.938, 0.6919, 0.938, 0.6919, 0.938, 0.6919, 0.938, 0.6919, 0.938, 0.6919, 0.938, 0.6919, 0.938, 0.6919, 0.938, 0.6919, 0.938, 0.6919, 0.938, 0.6919, 0.938, 0.6919, 0.938, 0.6919, 0.938, 0.6919, 0.938, 0.6919, 0.938, 0.6919, 0.938, 0.6919, 0.938, 0.6919, 0.938, 0.6919, 0.938, 0.6919, 0.938, 0.6919, 0.938, 0.6919, 0.938, 0.6919, 0.938, 0.6919, 0.938, 0.6919, 0.938, 0.6919])
me_mesh.materials.append(mat_track_corner_90d_type_01_30x30m_free_obs__2__trek_material_free)
me_mesh.use_remesh_fix_poles = True
me_mesh.use_remesh_preserve_attributes = False
me_mesh.use_mirror_vertex_groups = False
me_mesh.update()
me_mesh.normals_split_custom_set([tuple(v) for v in zip(*[iter([-0.04702, 0.9968, 0.06471, -0.04702, 0.9968, 0.06471, -0.04702, 0.9968, 0.06471, -0.04702, 0.9968, 0.06471, -0.04702, 0.9968, 0.06471, -0.04702, 0.9968, 0.06471, -0.07974, 0.9968, 0.006276, -0.07974, 0.9968, 0.006276, -0.07974, 0.9968, 0.006276, -0.07974, 0.9968, 0.006276, -0.07974, 0.9968, 0.006276, -0.07974, 0.9968, 0.006276, -0.07127, 0.9968, 0.03631, -0.07127, 0.9968, 0.03631, -0.07127, 0.9968, 0.03631, -0.07127, 0.9968, 0.03631, -0.07127, 0.9968, 0.03631, -0.07127, 0.9968, 0.03631, -0.0739, 0.9968, 0.03061, -0.0739, 0.9968, 0.03061, -0.0739, 0.9968, 0.03061, -0.0739, 0.9968, 0.03061, -0.0739, 0.9968, 0.03061, -0.0739, 0.9968, 0.03061, -0.06471, 0.9968, 0.04702, -0.06471, 0.9968, 0.04702, -0.06471, 0.9968, 0.04702, -0.06471, 0.9968, 0.04702, -0.06471, 0.9968, 0.04702, -0.06471, 0.9968, 0.04702, -0.0682, 0.9968, 0.04179, -0.0682, 0.9968, 0.04179, -0.0682, 0.9968, 0.04179, -0.0682, 0.9968, 0.04179, -0.0682, 0.9968, 0.04179, -0.0682, 0.9968, 0.04179, -0.07607, 0.9968, 0.02472, -0.07607, 0.9968, 0.02472, -0.07607, 0.9968, 0.02472, -0.07607, 0.9968, 0.02472, -0.07607, 0.9968, 0.02472, -0.07607, 0.9968, 0.02472, 0.0, 1.0, 0.0, 0.0, 1.0, 0.0, 0.0, 1.0, 0.0, 0.0, 1.0, 0.0, 0.0, 1.0, 0.0, 0.0, 1.0, 0.0, 0.0, 1.0, 0.0, 0.0, 1.0, 0.0, 0.0, 1.0, 0.0, 0.0, 1.0, 0.0, 0.0, 1.0, 0.0, 0.0, 1.0, 0.0, 0.0, 1.0, 0.0, 0.0, 1.0, 0.0, 0.0, 1.0, 0.0, 0.0, 1.0, 0.0, 0.0, 1.0, 0.0, 0.0, 1.0, 0.0, 0.0, 1.0, 0.0, 0.0, 1.0, 0.0, 0.0, 1.0, 0.0, 0.0, 1.0, 0.0, 0.0, 1.0, 0.0, 0.0, 1.0, 0.0, 0.0, 1.0, 0.0, 0.0, 1.0, 0.0, 0.0, 1.0, 0.0, 0.0, 1.0, 0.0, 0.0, 1.0, 0.0, 0.0, 1.0, 0.0, 0.0, 1.0, 0.0, 0.0, 1.0, 0.0, 0.0, 1.0, 0.0, 0.0, 1.0, 0.0, 0.0, 1.0, 0.0, 0.0, 1.0, 0.0, 0.0, 1.0, 0.0, 0.0, 1.0, 0.0, 0.0, 1.0, 0.0, 0.0, 1.0, 0.0, 0.0, 1.0, 0.0, 0.0, 1.0, 0.0, 0.0, 1.0, 0.0, 0.0, 1.0, 0.0, 0.0, 1.0, 0.0, 0.0, 1.0, 0.0, 0.0, 1.0, 0.0, 0.0, 1.0, 0.0, 0.0, 1.0, 0.0, 0.0, 1.0, 0.0, 0.0, 1.0, 0.0, 0.0, 1.0, 0.0, 0.0, 1.0, 0.0, 0.0, 1.0, 0.0, 0.0, 1.0, 0.0, 0.0, 1.0, 0.0, 0.0, 1.0, 0.0, 0.0, 1.0, 0.0, 0.0, 1.0, 0.0, 0.0, 1.0, 0.0, 0.0, 1.0, 0.0, 0.0, 1.0, 0.0, 0.0, 1.0, 0.0, 0.0, 1.0, 0.0, 0.0, 1.0, 0.0, 0.0, 1.0, 0.0, 0.0, 1.0, 0.0, 0.0, 1.0, 0.0, 0.0, 1.0, 0.0, 0.0, 1.0, 0.0, 0.0, 1.0, 0.0, 0.0, 1.0, 0.0, 0.0, 1.0, 0.0, 0.0, 1.0, 0.0, 0.0, 1.0, 0.0, 0.0, 1.0, 0.0, 0.0, 1.0, 0.0, 0.0, 1.0, 0.0, 0.0, 1.0, 0.0, 0.0, 1.0, 0.0, 0.0, 1.0, 0.0, 0.0, 1.0, 0.0, 0.0, 1.0, 0.0, 0.0, 1.0, 0.0, 0.0, 1.0, 0.0, 0.0, 1.0, 0.0, 0.0, 1.0, 0.0, 0.0, 1.0, 0.0, 0.0, 1.0, 0.0, 0.0, 1.0, 0.0, 0.0, 1.0, 0.0, 0.0, 1.0, 0.0, 0.0, 1.0, 0.0, 0.0, 1.0, 0.0, 0.0, 1.0, 0.0, 0.0, 1.0, 0.0, 0.0, 1.0, 0.0, 0.0, 1.0, 0.0, 0.0, 1.0, 0.0, 0.0, 1.0, 0.0, 0.0, 1.0, 0.0, 0.0, 1.0, 0.0, 0.0, 1.0, 0.0, 0.0, 1.0, 0.0, 0.0, 1.0, 0.0, 0.0, 1.0, 0.0, 0.0, 1.0, 0.0, 0.0, 1.0, 0.0, 0.0, 1.0, 0.0, 0.0, 1.0, 0.0, 0.0, 1.0, 0.0, 0.0, 1.0, 0.0, 0.0, 1.0, 0.0, 0.0, 1.0, 0.0, 0.0, 1.0, 0.0, 0.0, 1.0, 0.0, 0.0, 1.0, 0.0, 0.0, 1.0, 0.0, 0.0, 1.0, 0.0, 0.0, 1.0, 0.0, 0.0, 1.0, 0.0, 0.0, 1.0, 0.0, 0.0, 1.0, 0.0, 0.0, 1.0, 0.0, 0.0, 1.0, 0.0, 0.0, 1.0, 0.0, 0.0, 1.0, 0.0, 0.0, 1.0, 0.0, 0.0, 1.0, 0.0, 0.0, 1.0, 0.0, 0.0, 1.0, 0.0, 0.0, 1.0, 0.0, 0.0, 1.0, 0.0, 0.0, 1.0, 0.0, 0.0, 1.0, 0.0, 0.0, 1.0, 0.0, 0.0, 1.0, 0.0, 0.0, 1.0, 0.0, 0.0, 1.0, 0.0, 0.0, 1.0, 0.0, 0.0, 1.0, 0.0, 0.0, 1.0, 0.0, 0.0, 1.0, 0.0, 0.0, 1.0, 0.0, 0.0, 1.0, 0.0, 0.0, 1.0, 0.0, 0.0, 1.0, 0.0, 0.0, 1.0, 0.0, 0.0, 1.0, 0.0, 0.0, 1.0, 0.0, 0.0, 1.0, 0.0, 0.0, 1.0, 0.0, 0.0, 1.0, 0.0, 0.0, 1.0, 0.0, 0.0, 1.0, 0.0, 0.0, 1.0, 0.0, 0.0, 1.0, 0.0, 0.0, 1.0, 0.0, 0.0, 1.0, 0.0, 0.0, 1.0, 0.0, 0.0, 1.0, 0.0, 0.0, 1.0, 0.0, 0.0, 1.0, 0.0, 0.0, 1.0, 0.0, 0.0, 1.0, 0.0, 0.0, 1.0, 0.0, 0.0, 1.0, 0.0, 0.0, 1.0, 0.0, 0.0, 1.0, 0.0, 0.0, 1.0, 0.0, 0.0, 1.0, 0.0, 0.0, 1.0, 0.0, 0.0, 1.0, 0.0, 0.0, 1.0, 0.0, 0.0, 1.0, 0.0, 0.0, 1.0, 0.0, 0.0, 1.0, 0.0, 0.0, 1.0, 0.0, 0.0, 1.0, 0.0, 0.0, 1.0, 0.0, 0.0739, 0.9968, -0.03061, 0.0739, 0.9968, -0.03061, 0.0739, 0.9968, -0.03061, 0.0739, 0.9968, -0.03061, 0.0739, 0.9968, -0.03061, 0.0739, 0.9968, -0.03061, 0.07892, 0.9968, -0.0125, 0.07892, 0.9968, -0.0125, 0.07892, 0.9968, -0.0125, 0.07892, 0.9968, -0.0125, 0.07892, 0.9968, -0.0125, 0.07892, 0.9968, -0.0125, 0.07975, 0.9968, -0.006276, 0.07975, 0.9968, -0.006276, 0.07975, 0.9968, -0.006276, 0.07975, 0.9968, -0.006276, 0.07975, 0.9968, -0.006276, 0.07975, 0.9968, -0.006276, 0.07974, 0.9968, -0.006276, 0.07974, 0.9968, -0.006276, 0.07974, 0.9968, -0.006276, 0.07974, 0.9968, -0.006276, 0.07974, 0.9968, -0.006276, 0.07974, 0.9968, -0.006276, -0.06083, 0.9968, 0.05195, -0.06083, 0.9968, 0.05195, -0.06083, 0.9968, 0.05195, -0.06083, 0.9968, 0.05195, -0.06083, 0.9968, 0.05195, -0.06083, 0.9968, 0.05195, -0.05195, 0.9968, 0.06083, -0.05195, 0.9968, 0.06083, -0.05195, 0.9968, 0.06083, -0.05195, 0.9968, 0.06083, -0.05195, 0.9968, 0.06083, -0.05195, 0.9968, 0.06083, -0.07778, 0.9968, 0.01867, -0.07778, 0.9968, 0.01867, -0.07778, 0.9968, 0.01867, -0.07778, 0.9968, 0.01867, -0.07778, 0.9968, 0.01867, -0.07778, 0.9968, 0.01867, -0.07974, 0.9968, 0.006276, -0.07974, 0.9968, 0.006276, -0.07974, 0.9968, 0.006276, -0.07974, 0.9968, 0.006276, -0.07974, 0.9968, 0.006276, -0.07974, 0.9968, 0.006276, -0.05656, 0.9968, 0.05656, -0.05656, 0.9968, 0.05656, -0.05656, 0.9968, 0.05656, -0.05656, 0.9968, 0.05656, -0.05656, 0.9968, 0.05656, -0.05656, 0.9968, 0.05656, 0.07974, 0.9968, -0.006277, 0.07974, 0.9968, -0.006277, 0.07975, 0.9968, -0.006276, 0.07974, 0.9968, -0.006277, 0.07974, 0.9968, -0.006277, 0.07974, 0.9968, -0.006277, 0.07778, 0.9968, -0.01867, 0.07778, 0.9968, -0.01867, 0.07778, 0.9968, -0.01867, 0.07778, 0.9968, -0.01867, 0.07778, 0.9968, -0.01867, 0.07778, 0.9968, -0.01867, 0.07778, 0.9968, -0.01867, 0.07778, 0.9968, -0.01867, 0.07778, 0.9968, -0.01867, 0.07778, 0.9968, -0.01867, 0.07778, 0.9968, -0.01867, 0.07778, 0.9968, -0.01867, 0.0739, 0.9968, -0.03061, 0.0739, 0.9968, -0.03061, 0.0739, 0.9968, -0.03061, 0.0739, 0.9968, -0.03061, 0.0739, 0.9968, -0.03061, 0.0739, 0.9968, -0.03061, -0.07901, 0.9968, 0.01251, -0.07901, 0.9968, 0.01251, -0.079, 0.9968, 0.01251, -0.07901, 0.9968, 0.01251, -0.07901, 0.9968, 0.01251, -0.07901, 0.9968, 0.01251, 0.076, 0.9968, -0.02469, 0.076, 0.9968, -0.02469, 0.076, 0.9968, -0.02469, 0.076, 0.9968, -0.02469, 0.076, 0.9968, -0.02469, 0.076, 0.9968, -0.02469, 0.0712, 0.9968, -0.03628, 0.0712, 0.9968, -0.03628, 0.0712, 0.9968, -0.03628, 0.0712, 0.9968, -0.03628, 0.0712, 0.9968, -0.03628, 0.0712, 0.9968, -0.03628, 0.0, 1.0, 0.0, 0.0, 1.0, -2.764e-09, 0.0, 1.0, -2.285e-09, 0.0, 1.0, -9.269e-10, 0.0, 1.0, -2.285e-09, 0.0, 1.0, -2.764e-09, 0.0, 1.0, -9.269e-10, 0.0, 1.0, 0.0, 0.0, 1.0, -2.285e-09, 0.0, 1.0, 0.0, 0.0, 1.0, -9.269e-10, 0.0, 1.0, 0.0, 0.0, 1.0, 0.0, 0.0, 1.0, 0.0, 0.0, 1.0, -9.269e-10, 0.0, 1.0, 0.0, 0.0, 1.0, 0.0, 0.0, 1.0, 0.0, 0.0, 1.0, 0.0, 0.0, 1.0, 0.0, 0.0, 1.0, 0.0, 0.0, 1.0, -5.77e-09, 0.0, 1.0, 0.0, 0.0, 1.0, 0.0, 0.0, 1.0, -5.77e-09, 0.0, 1.0, -6.913e-09, 0.0, 1.0, 0.0, 0.0, 1.0, -6.913e-09, 0.0, 1.0, -5.77e-09, 0.0, 1.0, -7.835e-09, 0.0, 1.0, -5.285e-10, 0.0, 1.0, -7.835e-09, 0.0, 1.0, -5.77e-09, 0.0, 1.0, -5.285e-10, 0.0, 1.0, -3.03e-09, 0.0, 1.0, -7.835e-09, 0.0, 1.0, -3.03e-09, 0.0, 1.0, -5.285e-10, 0.0, 1.0, 4.546e-09, 0.0, 1.0, -5.285e-10, 3.805e-08, 1.0, 4.749e-08, 0.0, 1.0, 4.546e-09, 0.0, 1.0, -5.285e-10, 3.57e-08, 1.0, 1.921e-07, 3.805e-08, 1.0, 4.749e-08, 3.805e-08, 1.0, 4.749e-08, 3.57e-08, 1.0, 1.921e-07, 5.83e-08, 1.0, 3.348e-07, 5.83e-08, 1.0, 3.348e-07, 3.57e-08, 1.0, 1.921e-07, 3.041e-08, 1.0, 3.993e-07, 3.041e-08, 1.0, 3.993e-07, 4.882e-08, 1.0, 3.952e-07, 5.83e-08, 1.0, 3.348e-07, 3.041e-08, 1.0, 3.993e-07, 0.0, 1.0, 2.837e-07, 4.882e-08, 1.0, 3.952e-07, 0.0, 1.0, 0.0, 0.0, 1.0, 0.0, 0.0, 1.0, 0.0, 0.0, 1.0, 0.0, 0.0, 1.0, 0.0, 0.0, 1.0, 0.0, 0.0, 1.0, 0.0, 0.0, 1.0, 0.0, 0.0, 1.0, 0.0, 0.0, 1.0, 0.0, 0.0, 1.0, 0.0, 0.0, 1.0, 0.0, 0.0, 1.0, 0.0, 0.0, 1.0, 0.0, 0.0, 1.0, 0.0, 0.0, 1.0, 0.0, 0.0, 1.0, 0.0, 0.0, 1.0, 0.0, 0.0, 1.0, 0.0, 0.0, 1.0, 0.0, 0.0, 1.0, 0.0, 0.0, 1.0, 0.0, 0.0, 1.0, 0.0, 0.0, 1.0, 0.0, 0.0, 1.0, 0.0, 0.0, 1.0, 0.0, 0.0, 1.0, 0.0, 0.0, 1.0, 0.0, 0.0, 1.0, 0.0, 0.0, 1.0, 0.0, 0.0, 1.0, 0.0, 0.0, 1.0, 0.0, 0.0, 1.0, 0.0, 0.0, 1.0, 0.0, 0.0, 1.0, 0.0, 0.0, 1.0, 0.0, 0.0, 1.0, 0.0, 0.0, 1.0, 0.0, 0.0, 1.0, 0.0, 0.0, 1.0, 0.0, 0.0, 1.0, 0.0, 0.0, 1.0, 0.0, 0.0, 1.0, 0.0, 0.0, 1.0, 0.0, 0.0, 1.0, 0.0, 0.0, 1.0, 0.0, 0.0, 1.0, 0.0, 0.0, 1.0, 0.0, 0.0, 1.0, 0.0, 0.0, 1.0, 0.0, 0.0, 1.0, 0.0, 0.0, 1.0, 0.0, 0.0, 1.0, 0.0, 0.0, 1.0, 0.0, 0.0, 1.0, 0.0, 0.0, 1.0, 0.0, 0.0, 1.0, 0.0, 0.0, 1.0, 0.0, 0.0, 1.0, 0.0, 0.0, 1.0, 0.0, 0.0, 1.0, 0.0, 0.0, 1.0, 0.0, 0.0, 1.0, 0.0, 0.0, 1.0, 0.0, 0.0, 1.0, 0.0, 0.0, 1.0, 0.0, 0.0, 1.0, 0.0, 0.0, 1.0, 0.0, 0.0, 1.0, 0.0, 0.0, 1.0, 0.0, 0.0, 1.0, 0.0, 0.0, 1.0, 0.0, 0.0, 1.0, 0.0, 0.0, 1.0, 0.0, 0.0, 1.0, 0.0, 0.0, 1.0, 0.0, 0.0, 1.0, 0.0, 0.0, 1.0, 0.0, 0.0, 1.0, 0.0, 0.0, 1.0, 0.0, 0.0, 1.0, 0.0, 0.0, 1.0, 0.0, 0.0, 1.0, 0.0, 0.0, 1.0, 0.0, 0.0, 1.0, 0.0, 0.0, 1.0, 0.0, 0.0, 1.0, 0.0, 0.0, 1.0, 0.0, 0.0, 1.0, 0.0, 0.0, 1.0, 0.0, 0.0, 1.0, 0.0, 0.0, 1.0, 0.0, 0.0, 1.0, 0.0, 0.0, 1.0, 0.0, 0.0, 1.0, 0.0, 0.0, 1.0, 0.0, 0.0, 1.0, 0.0, 0.0, 1.0, 0.0, 0.0, 1.0, 0.0, 0.0, 1.0, 0.0, 0.0, 1.0, 0.0, 0.0, 1.0, 0.0, 0.0, 1.0, 0.0, 0.0, 1.0, 0.0, 0.0, 1.0, 0.0, 0.0, 1.0, 0.0, 0.0, 1.0, 0.0, 0.0, 1.0, 0.0, 0.0, 1.0, 0.0, 0.0, 1.0, 0.0, 0.0, 1.0, 0.0, 0.0, 1.0, 0.0, 0.0, 1.0, 0.0, 0.0, 1.0, 0.0, 0.0, 1.0, 0.0, 0.0, 1.0, 0.0, 0.0, 1.0, 0.0, 0.0, 1.0, 0.0, 0.0, 1.0, 0.0, 0.0, 1.0, 0.0, 0.0, 1.0, 0.0, 0.0, 1.0, 0.0, 0.0, 1.0, 0.0, 0.0, 1.0, 0.0, 0.0, 1.0, 0.0, 0.0, 1.0, 0.0, 0.0, 1.0, 0.0, 0.0, 1.0, 0.0, 0.0, 1.0, 0.0, 0.0, 1.0, 0.0, 0.0, 1.0, 0.0, 0.0, 1.0, 0.0, 0.0, 1.0, 0.0, 0.0, 1.0, 0.0, 0.0, 1.0, 0.0, 0.0, 1.0, 0.0, 0.0, 1.0, 0.0, 0.0, 1.0, 0.0, 0.0, 1.0, 0.0, 0.0, 1.0, 0.0, 0.0, 1.0, 0.0, 0.0, 1.0, 0.0, 0.0, 1.0, 0.0, 0.0, 1.0, 0.0, 0.0, 1.0, 0.0, 0.0, 1.0, 0.0, 0.0, 1.0, 0.0, 0.0, 1.0, 0.0, 0.0, 1.0, 0.0, 0.0, 1.0, 0.0, 0.0, 1.0, 0.0, 0.0, 1.0, 0.0, 0.0, 1.0, 0.0, 0.0, 1.0, 0.0, 0.0, 1.0, 0.0, 0.0, 1.0, 0.0, 0.0, 1.0, 0.0, 0.0, 1.0, 0.0, 0.0, 1.0, 0.0, 0.0, 1.0, 0.0, 0.0, 1.0, 0.0, 0.0, 1.0, 0.0, 0.0, 1.0, 0.0, 0.0, 1.0, 0.0, 0.0, 1.0, 0.0, 0.0, 1.0, 0.0, 0.0, 1.0, 0.0, 0.0, 1.0, 0.0, 0.0, 1.0, 0.0, 0.0, 1.0, 0.0, 0.0, 1.0, 0.0, 0.0, 1.0, 0.0, 0.0, 1.0, 0.0, 0.0, 1.0, 0.0, 0.0, 1.0, 0.0, 0.0, 1.0, 0.0, 0.0, 1.0, 0.0, 0.0, 1.0, 0.0, 0.0, 1.0, 0.0, 0.0, 1.0, 0.0, 0.0, 1.0, 0.0, 0.0, 1.0, 0.0, 0.0, 1.0, 0.0, 0.0, 1.0, 0.0, 0.0, 1.0, 0.0, 0.0, 1.0, 0.0, 0.0, 1.0, 0.0, 0.0, 1.0, 0.0, 0.0, 1.0, 0.0, 0.0, 1.0, 0.0, 0.0, 1.0, 0.0, 0.0, 1.0, 0.0, 0.0, 1.0, 0.0, 0.0, 1.0, 0.0, 0.0, 1.0, 0.0, 0.0, 1.0, 0.0, 0.0, 1.0, 0.0, 0.0, 1.0, 0.0, 0.0, 1.0, 0.0, 0.0, 1.0, 0.0, 0.0, 1.0, 0.0, 0.0, 1.0, 0.0, 0.0, 1.0, 0.0, 0.0, 1.0, 0.0, 0.0, 1.0, 0.0, 0.0, 1.0, 0.0, 0.0, 1.0, 0.0, 0.0, 1.0, 0.0, 0.0, 1.0, 0.0, 0.0, 1.0, 0.0, 0.0, 1.0, 0.0, 0.0, 1.0, 0.0, 0.0, 1.0, 0.0, 0.0, 1.0, 0.0, 0.0, 1.0, 0.0, 0.0, 1.0, 0.0, 2.881e-08, 1.0, 2.105e-07, 0.0, 1.0, 2.544e-07, 1.901e-08, 1.0, 2.203e-07, 1.633e-08, 1.0, 2.077e-07, 2.881e-08, 1.0, 2.105e-07, 1.901e-08, 1.0, 2.203e-07, -1.812e-08, 1.0, 1.176e-07, 1.633e-08, 1.0, 2.077e-07, 1.901e-08, 1.0, 2.203e-07, -1.812e-08, 1.0, 1.176e-07, -2.503e-08, 1.0, 1.817e-07, 1.633e-08, 1.0, 2.077e-07, -1.791e-08, 1.0, 4.709e-08, -2.503e-08, 1.0, 1.817e-07, -1.812e-08, 1.0, 1.176e-07, 0.0, 1.0, -6.163e-10, -1.791e-08, 1.0, 4.709e-08, -1.812e-08, 1.0, 1.176e-07, 0.0, 1.0, -6.163e-10, -1.812e-08, 1.0, 1.176e-07, 0.0, 1.0, 6.766e-10, 0.0, 1.0, 6.766e-10, 0.0, 1.0, -1.44e-09, 0.0, 1.0, -6.163e-10, 0.0, 1.0, 6.766e-10, 0.0, 1.0, 1.239e-09, 0.0, 1.0, -1.44e-09, 0.0, 1.0, 0.0, 0.0, 1.0, 1.239e-09, 0.0, 1.0, 6.766e-10, 0.0, 1.0, 0.0, 0.0, 1.0, 6.766e-10, 0.0, 1.0, -3.925e-09, 0.0, 1.0, -3.925e-09, 0.0, 1.0, -2.478e-09, 0.0, 1.0, 0.0, 0.0, 1.0, -3.925e-09, 0.0, 1.0, -7.593e-09, 0.0, 1.0, -2.478e-09])] * 3)])

# ---- objects
ob_track_corner_90d_type_01_30x30m_free_obs__2 = bpy.data.objects.new('Track_Corner_90d_type_01_30x30m_free_obs (2)', me_mesh)

# ---- transforms, parenting, visibility, modifiers, constraints
ob_track_corner_90d_type_01_30x30m_free_obs__2.location = (7.571, 0.0, 0.002)
ob_track_corner_90d_type_01_30x30m_free_obs__2.rotation_euler = (1.571, 7.438e-10, -3.124)
ob_track_corner_90d_type_01_30x30m_free_obs__2.scale = (0.7359, 0.7275, 0.7386)
ob_track_corner_90d_type_01_30x30m_free_obs__2.color = (0.8, 0.8, 0.8, 1.0)
ob_track_corner_90d_type_01_30x30m_free_obs__2.lineart.crease_threshold = 0.0

# ---- collection membership
col_collection.objects.link(ob_track_corner_90d_type_01_30x30m_free_obs__2)

# ---- scene / render settings (as saved in the file)
scene.frame_start = 1; scene.frame_end = 250; scene.frame_set(1)
scene.render.engine = 'BLENDER_EEVEE_NEXT'
scene.cycles.use_denoising = False
scene.cycles.samples = 128
scene.cycles.sampling_pattern = 'TABULATED_SOBOL'
scene.cycles.use_adaptive_sampling = False
scene.cycles.use_light_tree = False
scene.view_settings.view_transform = 'Filmic'
bpy.context.view_layer.update()

# ---- added for rendering (the .blend has no active camera and no usable light): camera, sun
cam_auto = bpy.data.cameras.new('AutoCamera')
cam_auto.lens = 50.0
cam_auto.sensor_width = 36.0
cam_auto.clip_end = 1000.0
ob_auto_camera = bpy.data.objects.new('AutoCamera', cam_auto)
scene.collection.objects.link(ob_auto_camera)
ob_auto_camera.location = (35.9557, -34.6801, 22.6311)
ob_auto_camera.rotation_euler = (1.09748, -7.21219e-08, 0.694738)
scene.camera = ob_auto_camera
light_auto_sun = bpy.data.lights.new('AutoSun', 'SUN')
light_auto_sun.energy = 3.0
light_auto_sun.angle = 0.0523599
ob_auto_sun = bpy.data.objects.new('AutoSun', light_auto_sun)
scene.collection.objects.link(ob_auto_sun)
ob_auto_sun.rotation_euler = (0.872665, 0.174533, 0.523599)
bpy.context.view_layer.update()
